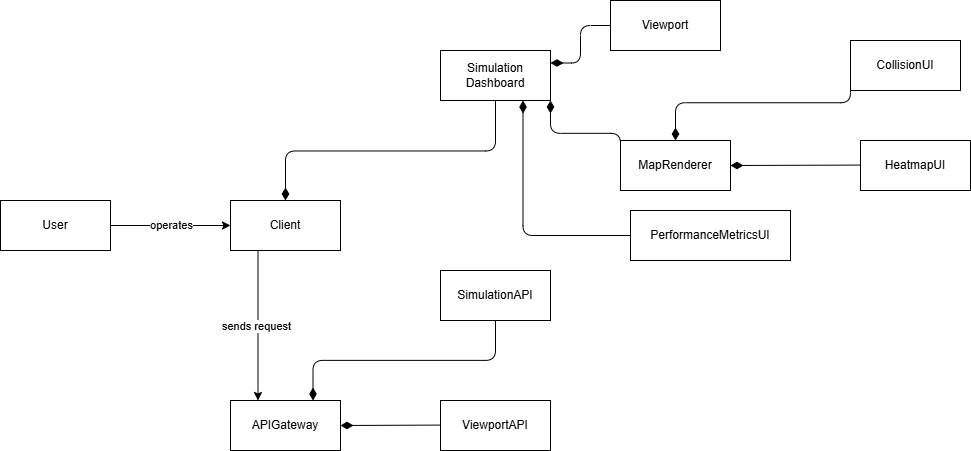

The diagram above was exported from draw.io. Its source (the exported page's mxGraphModel, read from the mxfile embedded in the PNG):
<mxGraphModel dx="1560" dy="676" grid="1" gridSize="10" guides="1" tooltips="1" connect="1" arrows="1" fold="1" page="1" pageScale="1" pageWidth="850" pageHeight="1100" math="0" shadow="0">
  <root>
    <mxCell id="0" />
    <mxCell id="1" parent="0" />
    <mxCell id="2" style="edgeStyle=none;html=1;exitX=1;exitY=0.5;exitDx=0;exitDy=0;entryX=0;entryY=0.5;entryDx=0;entryDy=0;" edge="1" parent="1" source="4" target="7">
      <mxGeometry relative="1" as="geometry" />
    </mxCell>
    <mxCell id="3" value="operates" style="edgeLabel;html=1;align=center;verticalAlign=middle;resizable=0;points=[];" vertex="1" connectable="0" parent="2">
      <mxGeometry y="1" relative="1" as="geometry">
        <mxPoint as="offset" />
      </mxGeometry>
    </mxCell>
    <mxCell id="4" value="User" style="html=1;whiteSpace=wrap;" vertex="1" parent="1">
      <mxGeometry y="330" width="110" height="50" as="geometry" />
    </mxCell>
    <mxCell id="5" style="edgeStyle=none;html=1;exitX=0.25;exitY=1;exitDx=0;exitDy=0;entryX=0.25;entryY=0;entryDx=0;entryDy=0;" edge="1" parent="1" source="7" target="8">
      <mxGeometry relative="1" as="geometry" />
    </mxCell>
    <mxCell id="6" value="sends request" style="edgeLabel;html=1;align=center;verticalAlign=middle;resizable=0;points=[];" vertex="1" connectable="0" parent="5">
      <mxGeometry y="-2" relative="1" as="geometry">
        <mxPoint as="offset" />
      </mxGeometry>
    </mxCell>
    <mxCell id="7" value="Client" style="html=1;whiteSpace=wrap;" vertex="1" parent="1">
      <mxGeometry x="230" y="330" width="110" height="50" as="geometry" />
    </mxCell>
    <mxCell id="8" value="APIGateway" style="html=1;whiteSpace=wrap;" vertex="1" parent="1">
      <mxGeometry x="230" y="530" width="110" height="50" as="geometry" />
    </mxCell>
    <mxCell id="9" value="ViewportAPI" style="html=1;whiteSpace=wrap;" vertex="1" parent="1">
      <mxGeometry x="440" y="530" width="110" height="50" as="geometry" />
    </mxCell>
    <mxCell id="10" value="" style="html=1;startArrow=diamondThin;startFill=1;edgeStyle=elbowEdgeStyle;elbow=vertical;startSize=10;endArrow=none;endFill=0;exitX=1;exitY=0.5;exitDx=0;exitDy=0;entryX=0;entryY=0.5;entryDx=0;entryDy=0;" edge="1" parent="1" source="8" target="9">
      <mxGeometry width="160" relative="1" as="geometry">
        <mxPoint x="330" y="650" as="sourcePoint" />
        <mxPoint x="490" y="650" as="targetPoint" />
      </mxGeometry>
    </mxCell>
    <mxCell id="13" value="SimulationAPI" style="html=1;whiteSpace=wrap;" vertex="1" parent="1">
      <mxGeometry x="440" y="400" width="110" height="50" as="geometry" />
    </mxCell>
    <mxCell id="14" value="" style="html=1;startArrow=diamondThin;startFill=1;edgeStyle=elbowEdgeStyle;elbow=vertical;startSize=10;endArrow=none;endFill=0;exitX=0.75;exitY=0;exitDx=0;exitDy=0;entryX=0.5;entryY=1;entryDx=0;entryDy=0;" edge="1" parent="1" source="8" target="13">
      <mxGeometry width="160" relative="1" as="geometry">
        <mxPoint x="350" y="565" as="sourcePoint" />
        <mxPoint x="450" y="565" as="targetPoint" />
      </mxGeometry>
    </mxCell>
    <mxCell id="15" value="Simulation Dashboard" style="html=1;whiteSpace=wrap;" vertex="1" parent="1">
      <mxGeometry x="440" y="180" width="110" height="50" as="geometry" />
    </mxCell>
    <mxCell id="16" value="" style="html=1;startArrow=diamondThin;startFill=1;edgeStyle=elbowEdgeStyle;elbow=vertical;startSize=10;endArrow=none;endFill=0;exitX=0.5;exitY=0;exitDx=0;exitDy=0;entryX=0.5;entryY=1;entryDx=0;entryDy=0;" edge="1" parent="1" source="7" target="15">
      <mxGeometry width="160" relative="1" as="geometry">
        <mxPoint x="323" y="540" as="sourcePoint" />
        <mxPoint x="505" y="460" as="targetPoint" />
      </mxGeometry>
    </mxCell>
    <mxCell id="17" value="Viewport" style="html=1;whiteSpace=wrap;" vertex="1" parent="1">
      <mxGeometry x="610" y="130" width="110" height="50" as="geometry" />
    </mxCell>
    <mxCell id="18" value="MapRenderer" style="html=1;whiteSpace=wrap;" vertex="1" parent="1">
      <mxGeometry x="620" y="270" width="110" height="50" as="geometry" />
    </mxCell>
    <mxCell id="19" value="" style="html=1;startArrow=diamondThin;startFill=1;edgeStyle=elbowEdgeStyle;elbow=vertical;startSize=10;endArrow=none;endFill=0;exitX=1;exitY=0.25;exitDx=0;exitDy=0;entryX=0;entryY=0.5;entryDx=0;entryDy=0;" edge="1" parent="1" source="15" target="17">
      <mxGeometry width="160" relative="1" as="geometry">
        <mxPoint x="490" y="290" as="sourcePoint" />
        <mxPoint x="590" y="290" as="targetPoint" />
      </mxGeometry>
    </mxCell>
    <mxCell id="20" value="" style="html=1;startArrow=diamondThin;startFill=1;edgeStyle=elbowEdgeStyle;elbow=vertical;startSize=10;endArrow=none;endFill=0;entryX=0;entryY=0.5;entryDx=0;entryDy=0;exitX=1;exitY=1;exitDx=0;exitDy=0;" edge="1" parent="1" source="15" target="18">
      <mxGeometry width="160" relative="1" as="geometry">
        <mxPoint x="580" y="218" as="sourcePoint" />
        <mxPoint x="620" y="165" as="targetPoint" />
      </mxGeometry>
    </mxCell>
    <mxCell id="21" value="HeatmapUI" style="html=1;whiteSpace=wrap;" vertex="1" parent="1">
      <mxGeometry x="860" y="270" width="110" height="50" as="geometry" />
    </mxCell>
    <mxCell id="22" value="" style="html=1;startArrow=diamondThin;startFill=1;edgeStyle=elbowEdgeStyle;elbow=vertical;startSize=10;endArrow=none;endFill=0;entryX=0;entryY=0.5;entryDx=0;entryDy=0;exitX=1;exitY=0.5;exitDx=0;exitDy=0;" edge="1" parent="1" source="18" target="21">
      <mxGeometry width="160" relative="1" as="geometry">
        <mxPoint x="533" y="240" as="sourcePoint" />
        <mxPoint x="630" y="305" as="targetPoint" />
      </mxGeometry>
    </mxCell>
    <mxCell id="23" value="CollisionUI" style="html=1;whiteSpace=wrap;" vertex="1" parent="1">
      <mxGeometry x="850" y="170" width="110" height="50" as="geometry" />
    </mxCell>
    <mxCell id="24" value="" style="html=1;startArrow=diamondThin;startFill=1;edgeStyle=elbowEdgeStyle;elbow=vertical;startSize=10;endArrow=none;endFill=0;entryX=0;entryY=0.5;entryDx=0;entryDy=0;exitX=0.5;exitY=0;exitDx=0;exitDy=0;" edge="1" parent="1" source="18" target="23">
      <mxGeometry width="160" relative="1" as="geometry">
        <mxPoint x="690" y="229" as="sourcePoint" />
        <mxPoint x="820" y="229" as="targetPoint" />
      </mxGeometry>
    </mxCell>
    <mxCell id="25" value="PerformanceMetricsUI" style="html=1;whiteSpace=wrap;" vertex="1" parent="1">
      <mxGeometry x="630" y="340" width="160" height="50" as="geometry" />
    </mxCell>
    <mxCell id="26" value="" style="html=1;startArrow=diamondThin;startFill=1;edgeStyle=elbowEdgeStyle;elbow=vertical;startSize=10;endArrow=none;endFill=0;exitX=0.75;exitY=1;exitDx=0;exitDy=0;entryX=0;entryY=0.5;entryDx=0;entryDy=0;" edge="1" parent="1" source="15" target="25">
      <mxGeometry width="160" relative="1" as="geometry">
        <mxPoint x="700" y="404.5" as="sourcePoint" />
        <mxPoint x="540" y="340" as="targetPoint" />
        <Array as="points">
          <mxPoint x="570" y="365" />
        </Array>
      </mxGeometry>
    </mxCell>
  </root>
</mxGraphModel>